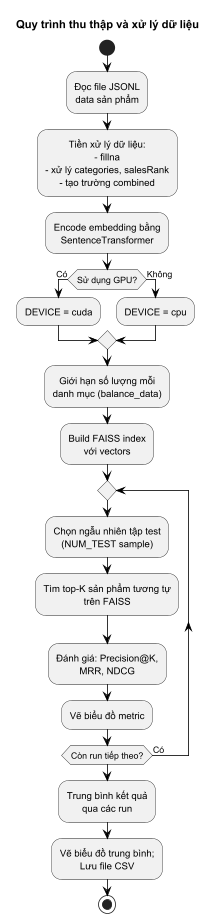

The diagram above was rendered by PlantUML. Its source (embedded in the PNG):
@startuml

skinparam backgroundColor white
skinparam shadowing false
skinparam ArrowColor black
skinparam defaultTextAlignment center
skinparam linetype ortho
skinparam monochrome true

title Quy trình thu thập và xử lý dữ liệu

start

:Đọc file JSONL\ndata sản phẩm;
:Tiền xử lý dữ liệu:\n- fillna\n- xử lý categories, salesRank\n- tạo trường combined;

:Encode embedding bằng\nSentenceTransformer;

if (Sử dụng GPU?) then (Có)
  :DEVICE = cuda;
else (Không)
  :DEVICE = cpu;
endif

:Giới hạn số lượng mỗi\ndanh mục (balance_data);

:Build FAISS index\nvới vectors;

repeat
  :Chọn ngẫu nhiên tập test\n(NUM_TEST sample);
  :Tìm top-K sản phẩm tương tự\ntrên FAISS;

  :Đánh giá: Precision@K,\nMRR, NDCG;

  :Vẽ biểu đồ metric;

repeat while (Còn run tiếp theo?) is (Có)

:Trung bình kết quả\nqua các run;

:Vẽ biểu đồ trung bình;\nLưu file CSV;

stop

@enduml